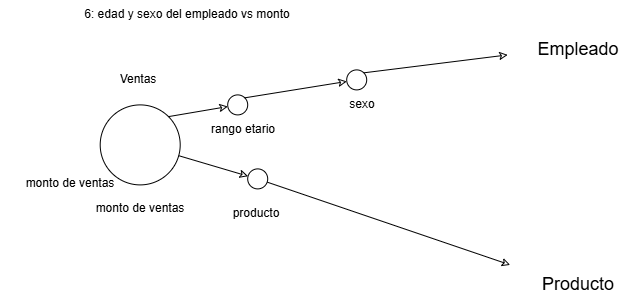

The diagram above was exported from draw.io. Its source (the exported page's mxGraphModel, read from the mxfile embedded in the PNG):
<mxGraphModel dx="3125" dy="1983" grid="1" gridSize="10" guides="1" tooltips="1" connect="1" arrows="1" fold="1" page="1" pageScale="1" pageWidth="827" pageHeight="1169" math="0" shadow="0">
  <root>
    <mxCell id="0" />
    <mxCell id="1" parent="0" />
    <mxCell id="2" parent="1" style="text;html=1;whiteSpace=wrap;strokeColor=none;fillColor=none;align=center;verticalAlign=middle;rounded=0;" value="6: edad y sexo del empleado vs monto" vertex="1">
      <mxGeometry height="30" width="273.75" x="200" y="1865" as="geometry" />
    </mxCell>
    <mxCell id="3" parent="1" style="text;html=1;whiteSpace=wrap;strokeColor=none;fillColor=none;align=center;verticalAlign=middle;rounded=0;" value="monto de ventas" vertex="1">
      <mxGeometry height="30" width="140" x="150" y="2034" as="geometry" />
    </mxCell>
    <mxCell id="4" parent="1" style="ellipse;whiteSpace=wrap;html=1;shapeInside=1;aspect=fixed;" value="" vertex="1">
      <mxGeometry height="80" width="80" x="250" y="1970" as="geometry" />
    </mxCell>
    <mxCell id="5" edge="1" parent="1" source="10" style="shape=wire;rounded=0;orthogonalLoop=1;jettySize=auto;html=1;dashed=1;strokeColor=default;align=center;verticalAlign=middle;fontFamily=Helvetica;fontSize=11;fontColor=default;labelBackgroundColor=default;startArrow=none;startFill=0;endArrow=classic;endFill=0;exitX=1;exitY=0;exitDx=0;exitDy=0;" value="">
      <mxGeometry relative="1" as="geometry">
        <mxPoint x="388.5" y="1920" as="sourcePoint" />
        <mxPoint x="657.5" y="1920" as="targetPoint" />
      </mxGeometry>
    </mxCell>
    <mxCell id="6" edge="1" parent="1" source="4" style="shape=wire;rounded=0;orthogonalLoop=1;jettySize=auto;html=1;dashed=1;strokeColor=default;align=center;verticalAlign=middle;fontFamily=Helvetica;fontSize=11;fontColor=default;labelBackgroundColor=default;startArrow=none;startFill=0;endArrow=classic;endFill=0;exitX=1;exitY=0;exitDx=0;exitDy=0;" target="7" value="">
      <mxGeometry relative="1" as="geometry">
        <mxPoint x="318.5" y="1982" as="sourcePoint" />
        <mxPoint x="657.5" y="1920" as="targetPoint" />
      </mxGeometry>
    </mxCell>
    <mxCell id="7" parent="1" style="ellipse;whiteSpace=wrap;html=1;shapeInside=1;aspect=fixed;" value="" vertex="1">
      <mxGeometry height="20" width="20" x="377.5" y="1960" as="geometry" />
    </mxCell>
    <mxCell id="8" parent="1" style="text;html=1;whiteSpace=wrap;strokeColor=none;fillColor=none;align=center;verticalAlign=middle;rounded=0;" value="rango etario" vertex="1">
      <mxGeometry height="30" width="86.25" x="350" y="1980" as="geometry" />
    </mxCell>
    <mxCell id="9" edge="1" parent="1" source="7" style="shape=wire;rounded=0;orthogonalLoop=1;jettySize=auto;html=1;dashed=1;strokeColor=default;align=center;verticalAlign=middle;fontFamily=Helvetica;fontSize=11;fontColor=default;labelBackgroundColor=default;startArrow=none;startFill=0;endArrow=classic;endFill=0;exitX=1;exitY=0;exitDx=0;exitDy=0;" target="10" value="">
      <mxGeometry relative="1" as="geometry">
        <mxPoint x="394.5" y="1963" as="sourcePoint" />
        <mxPoint x="657.5" y="1920" as="targetPoint" />
      </mxGeometry>
    </mxCell>
    <mxCell id="10" parent="1" style="ellipse;whiteSpace=wrap;html=1;shapeInside=1;aspect=fixed;" value="" vertex="1">
      <mxGeometry height="20" width="20" x="496.5" y="1935" as="geometry" />
    </mxCell>
    <mxCell id="11" parent="1" style="text;html=1;whiteSpace=wrap;strokeColor=none;fillColor=none;align=center;verticalAlign=middle;rounded=0;" value="sexo" vertex="1">
      <mxGeometry height="30" width="110" x="457.5" y="1955" as="geometry" />
    </mxCell>
    <mxCell id="12" parent="1" style="text;html=1;whiteSpace=wrap;strokeColor=none;fillColor=none;align=center;verticalAlign=middle;rounded=0;" value="&lt;font style=&quot;font-size: 18px;&quot;&gt;Producto&lt;/font&gt;" vertex="1">
      <mxGeometry height="40" width="110" x="673.75" y="2130" as="geometry" />
    </mxCell>
    <mxCell id="13" edge="1" parent="1" source="19" style="shape=wire;rounded=0;orthogonalLoop=1;jettySize=auto;html=1;dashed=1;strokeColor=default;align=center;verticalAlign=middle;fontFamily=Helvetica;fontSize=11;fontColor=default;labelBackgroundColor=default;startArrow=none;startFill=0;endArrow=classic;endFill=0;" value="">
      <mxGeometry relative="1" as="geometry">
        <mxPoint x="327.75" y="2023" as="sourcePoint" />
        <mxPoint x="660" y="2130" as="targetPoint" />
      </mxGeometry>
    </mxCell>
    <mxCell id="14" parent="1" style="text;html=1;whiteSpace=wrap;strokeColor=none;fillColor=none;align=center;verticalAlign=middle;rounded=0;" value="monto de ventas" vertex="1">
      <mxGeometry height="30" width="140" x="220" y="2059" as="geometry" />
    </mxCell>
    <mxCell id="15" parent="1" style="text;html=1;whiteSpace=wrap;strokeColor=none;fillColor=none;align=center;verticalAlign=middle;rounded=0;" value="&lt;font style=&quot;font-size: 18px;&quot;&gt;Empleado&lt;/font&gt;" vertex="1">
      <mxGeometry height="40" width="110" x="673.75" y="1895" as="geometry" />
    </mxCell>
    <mxCell id="16" edge="1" parent="1" source="12" style="edgeStyle=orthogonalEdgeStyle;shape=connector;rounded=0;orthogonalLoop=1;jettySize=auto;html=1;innerLoopWaypoints=1;exitX=0.5;exitY=1;exitDx=0;exitDy=0;strokeColor=default;align=center;verticalAlign=middle;fontFamily=Helvetica;fontSize=11;fontColor=default;labelBackgroundColor=default;endArrow=none;endFill=0;" target="12">
      <mxGeometry relative="1" as="geometry" />
    </mxCell>
    <mxCell id="17" parent="1" style="text;html=1;whiteSpace=wrap;strokeColor=none;fillColor=none;align=center;verticalAlign=middle;rounded=0;" value="Ventas" vertex="1">
      <mxGeometry height="40" width="110" x="233.75" y="1925" as="geometry" />
    </mxCell>
    <mxCell id="18" edge="1" parent="1" source="4" style="shape=wire;rounded=0;orthogonalLoop=1;jettySize=auto;html=1;dashed=1;strokeColor=default;align=center;verticalAlign=middle;fontFamily=Helvetica;fontSize=11;fontColor=default;labelBackgroundColor=default;startArrow=none;startFill=0;endArrow=classic;endFill=0;" target="19" value="">
      <mxGeometry relative="1" as="geometry">
        <mxPoint x="328" y="2022" as="sourcePoint" />
        <mxPoint x="660" y="2130" as="targetPoint" />
      </mxGeometry>
    </mxCell>
    <mxCell id="19" parent="1" style="ellipse;whiteSpace=wrap;html=1;shapeInside=1;aspect=fixed;" value="" vertex="1">
      <mxGeometry height="20" width="20" x="397.5" y="2034" as="geometry" />
    </mxCell>
    <mxCell id="20" parent="1" style="text;html=1;whiteSpace=wrap;strokeColor=none;fillColor=none;align=center;verticalAlign=middle;rounded=0;" value="producto" vertex="1">
      <mxGeometry height="30" width="60" x="376.25" y="2064" as="geometry" />
    </mxCell>
  </root>
</mxGraphModel>